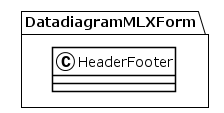

The diagram above was rendered by PlantUML. Its source (embedded in the PNG):
@startuml
!theme plain
package DatadiagramMLXForm {
class HeaderFooter {
}
}
@enduml